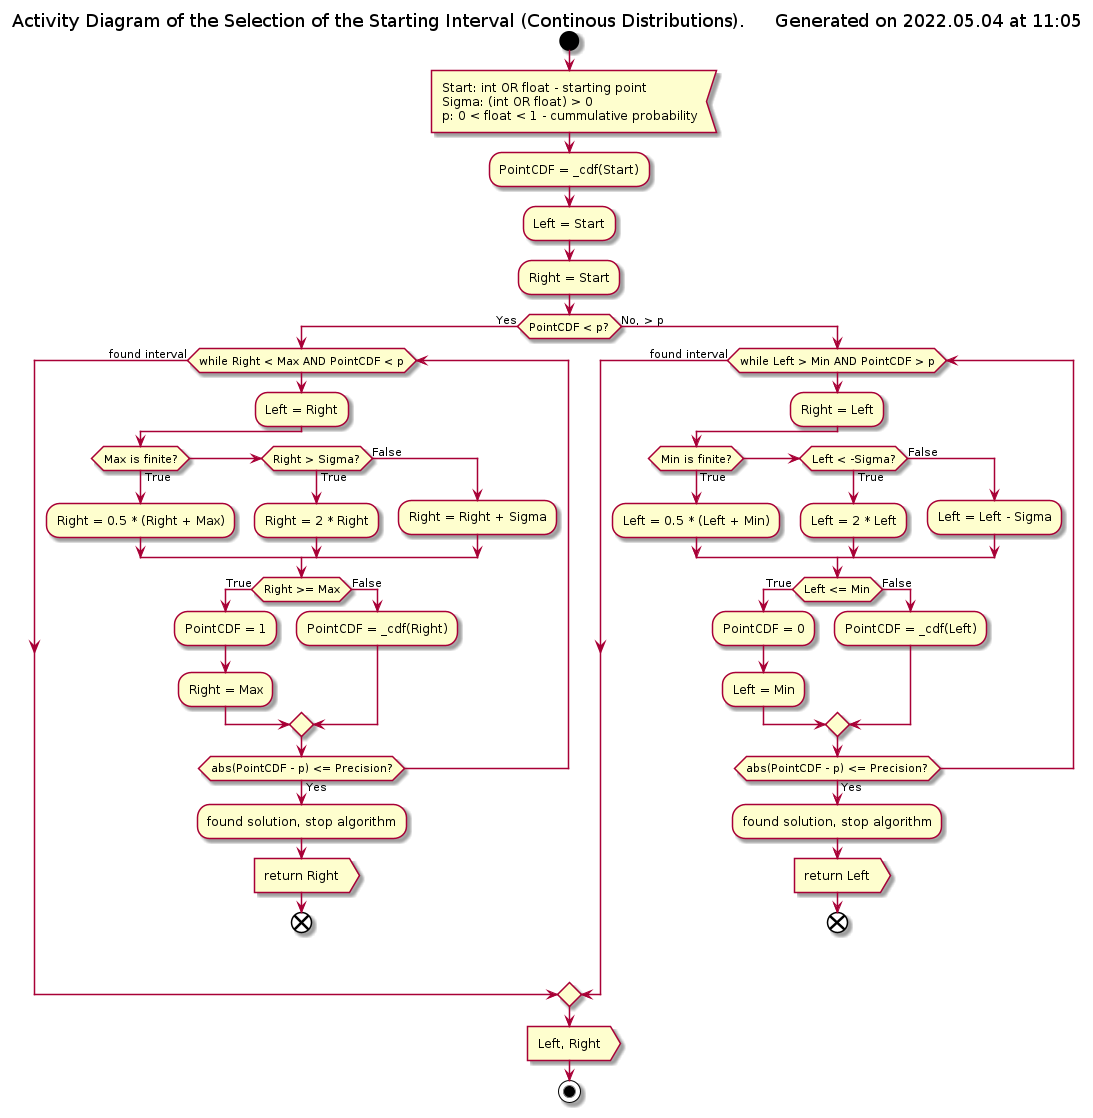

The diagram above was rendered by PlantUML. Its source (embedded in the PNG):
@startuml cont_start_interval

!if %not(%variable_exists("$GENERAL"))
    !include ../Templates/General2.cuml
!endif

title Activity Diagram of the Selection of the Starting Interval (Continous Distributions). $generated()

start

:Start: int OR float - starting point
Sigma: (int OR float) > 0
p: 0 < float < 1 - cummulative probability<

:PointCDF = _cdf(Start);

:Left = Start;

:Right = Start;

if (PointCDF < p?) then (Yes)
    while (while Right < Max AND PointCDF < p)
        :Left = Right;
        
        if (Max is finite?) then (True)
            :Right = 0.5 * (Right + Max);
        elseif (Right > Sigma?) then (True)
            :Right = 2 * Right;
        else (False)
            :Right = Right + Sigma;
        endif
        
        if (Right >= Max) then (True)
            :PointCDF = 1;
            
            :Right = Max;
        else (False)
            :PointCDF = _cdf(Right);
        endif
        
        if (abs(PointCDF - p) <= Precision?) then (Yes)
            :found solution, stop algorithm;
            
            :return Right>
            
            end
        endif
    end while (found interval)
else (No, > p)
    while (while Left > Min AND PointCDF > p)
        :Right = Left;
        
         if (Min is finite?) then (True)
            :Left = 0.5 * (Left + Min);
        elseif (Left < -Sigma?) then (True)
            :Left = 2 * Left;
        else (False)
            :Left = Left - Sigma;
        endif
        
        if (Left <= Min) then (True)
            :PointCDF = 0;
            
            :Left = Min;
        else (False)
            :PointCDF = _cdf(Left);
        endif
        
        if (abs(PointCDF - p) <= Precision?) then (Yes)
            :found solution, stop algorithm;
            
            :return Left>
            
            end
        endif
    end while (found interval)
endif

:Left, Right>

stop

@enduml